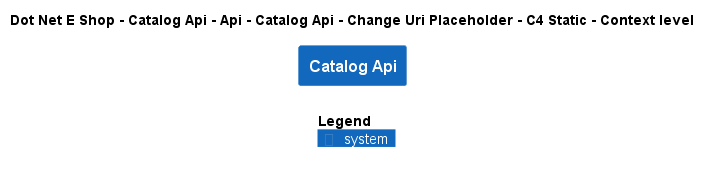

The diagram above was rendered by PlantUML. Its source (embedded in the PNG):
@startuml
!include ..\..\..\..\..\..\..\..\..\.c4s\C4_Context.puml

AddElementTag("c4interflow:lifecycle:new", $bgColor=green, $fontColor=#ffffff, $borderColor=green, $shadowing="False")
AddElementTag("c4interflow:lifecycle:changed", $bgColor=orange, $fontColor=#ffffff, $borderColor=orange, $shadowing="False")
AddElementTag("c4interflow:lifecycle:removed", $bgColor=red, $fontColor=#ffffff, $borderColor=red, $shadowing="False")

AddRelTag("c4interflow:lifecycle:new", $textColor=green, $lineColor=green)
AddRelTag("c4interflow:lifecycle:changed", $textColor=orange, $lineColor=orange)
AddRelTag("c4interflow:lifecycle:removed", $textColor=red, $lineColor=red)

SHOW_PERSON_PORTRAIT()
LAYOUT_TOP_DOWN()

skinparam linetype polyline

title Dot Net E Shop - Catalog Api - Api - Catalog Api - Change Uri Placeholder - C4 Static - Context level

System(DotNetEShop.SoftwareSystems.CatalogApi, "Catalog Api", "")



SHOW_LEGEND()
@enduml